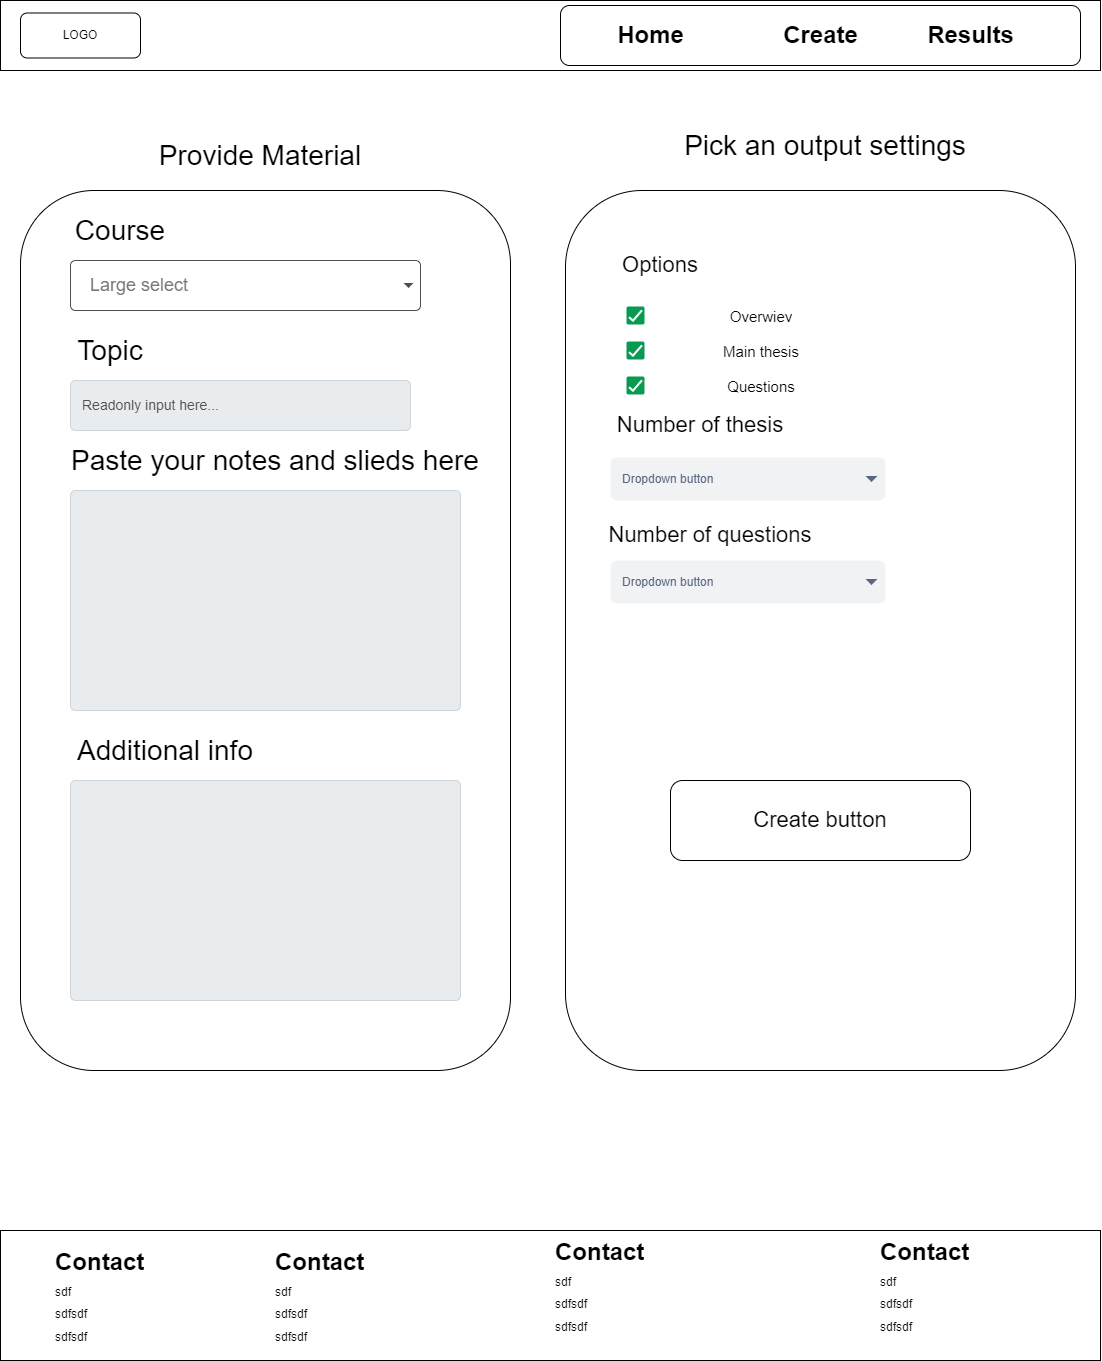

The diagram above was exported from draw.io. Its source (the exported page's mxGraphModel, read from the mxfile embedded in the PNG):
<mxGraphModel dx="2390" dy="1273" grid="1" gridSize="10" guides="1" tooltips="1" connect="1" arrows="1" fold="1" page="1" pageScale="1" pageWidth="1100" pageHeight="850" background="#ffffff" math="0" shadow="0">
  <root>
    <mxCell id="kbvQXsCGG4Zh9FudL9q4-0" />
    <mxCell id="kbvQXsCGG4Zh9FudL9q4-1" parent="kbvQXsCGG4Zh9FudL9q4-0" />
    <mxCell id="kbvQXsCGG4Zh9FudL9q4-2" value="" style="rounded=0;whiteSpace=wrap;html=1;" parent="kbvQXsCGG4Zh9FudL9q4-1" vertex="1">
      <mxGeometry width="1100" height="70" as="geometry" />
    </mxCell>
    <mxCell id="kbvQXsCGG4Zh9FudL9q4-3" value="LOGO" style="rounded=1;whiteSpace=wrap;html=1;" parent="kbvQXsCGG4Zh9FudL9q4-1" vertex="1">
      <mxGeometry x="20" y="12.5" width="120" height="45" as="geometry" />
    </mxCell>
    <mxCell id="kbvQXsCGG4Zh9FudL9q4-4" value="" style="rounded=1;whiteSpace=wrap;html=1;" parent="kbvQXsCGG4Zh9FudL9q4-1" vertex="1">
      <mxGeometry x="560" y="5" width="520" height="60" as="geometry" />
    </mxCell>
    <mxCell id="kbvQXsCGG4Zh9FudL9q4-5" value="Home" style="text;strokeColor=none;fillColor=none;html=1;fontSize=24;fontStyle=1;verticalAlign=middle;align=center;" parent="kbvQXsCGG4Zh9FudL9q4-1" vertex="1">
      <mxGeometry x="600" y="30" width="100" height="10" as="geometry" />
    </mxCell>
    <mxCell id="kbvQXsCGG4Zh9FudL9q4-6" value="Create" style="text;strokeColor=none;fillColor=none;html=1;fontSize=24;fontStyle=1;verticalAlign=middle;align=center;" parent="kbvQXsCGG4Zh9FudL9q4-1" vertex="1">
      <mxGeometry x="770" y="30" width="100" height="10" as="geometry" />
    </mxCell>
    <mxCell id="kbvQXsCGG4Zh9FudL9q4-7" value="Results" style="text;strokeColor=none;fillColor=none;html=1;fontSize=24;fontStyle=1;verticalAlign=middle;align=center;" parent="kbvQXsCGG4Zh9FudL9q4-1" vertex="1">
      <mxGeometry x="920" y="30" width="100" height="10" as="geometry" />
    </mxCell>
    <mxCell id="kbvQXsCGG4Zh9FudL9q4-10" style="edgeStyle=orthogonalEdgeStyle;rounded=0;orthogonalLoop=1;jettySize=auto;html=1;exitX=0.5;exitY=1;exitDx=0;exitDy=0;fontSize=20;" parent="kbvQXsCGG4Zh9FudL9q4-1" edge="1">
      <mxGeometry relative="1" as="geometry">
        <mxPoint x="540" y="519.9999999999998" as="sourcePoint" />
        <mxPoint x="540" y="519.9999999999998" as="targetPoint" />
      </mxGeometry>
    </mxCell>
    <mxCell id="kbvQXsCGG4Zh9FudL9q4-13" value="" style="rounded=0;whiteSpace=wrap;html=1;fontSize=34;" parent="kbvQXsCGG4Zh9FudL9q4-1" vertex="1">
      <mxGeometry y="1230" width="1100" height="130" as="geometry" />
    </mxCell>
    <mxCell id="kbvQXsCGG4Zh9FudL9q4-14" value="&lt;h1 style=&quot;font-size: 12px;&quot;&gt;&lt;font style=&quot;font-size: 24px;&quot;&gt;Contact&lt;/font&gt;&lt;/h1&gt;&lt;h1 style=&quot;font-size: 12px;&quot;&gt;&lt;span style=&quot;background-color: initial; font-weight: normal;&quot;&gt;sdf&lt;/span&gt;&lt;/h1&gt;&lt;h1 style=&quot;font-size: 12px;&quot;&gt;&lt;span style=&quot;background-color: initial; font-weight: normal;&quot;&gt;sdfsdf&lt;/span&gt;&lt;/h1&gt;&lt;h1 style=&quot;font-size: 12px;&quot;&gt;&lt;span style=&quot;background-color: initial; font-weight: normal;&quot;&gt;sdfsdf&lt;/span&gt;&lt;/h1&gt;&lt;h1 style=&quot;font-size: 12px;&quot;&gt;&lt;span style=&quot;background-color: initial; font-weight: normal;&quot;&gt;.&lt;/span&gt;&lt;br&gt;&lt;/h1&gt;" style="text;html=1;strokeColor=none;fillColor=none;spacing=5;spacingTop=-20;whiteSpace=wrap;overflow=hidden;rounded=0;fontSize=34;" parent="kbvQXsCGG4Zh9FudL9q4-1" vertex="1">
      <mxGeometry x="50" y="1250" width="190" height="110" as="geometry" />
    </mxCell>
    <mxCell id="kbvQXsCGG4Zh9FudL9q4-15" value="&lt;h1 style=&quot;font-size: 12px;&quot;&gt;&lt;font style=&quot;font-size: 24px;&quot;&gt;Contact&lt;/font&gt;&lt;/h1&gt;&lt;h1 style=&quot;font-size: 12px;&quot;&gt;&lt;span style=&quot;background-color: initial; font-weight: normal;&quot;&gt;sdf&lt;/span&gt;&lt;/h1&gt;&lt;h1 style=&quot;font-size: 12px;&quot;&gt;&lt;span style=&quot;background-color: initial; font-weight: normal;&quot;&gt;sdfsdf&lt;/span&gt;&lt;/h1&gt;&lt;h1 style=&quot;font-size: 12px;&quot;&gt;&lt;span style=&quot;background-color: initial; font-weight: normal;&quot;&gt;sdfsdf&lt;/span&gt;&lt;/h1&gt;&lt;h1 style=&quot;font-size: 12px;&quot;&gt;&lt;span style=&quot;background-color: initial; font-weight: normal;&quot;&gt;.&lt;/span&gt;&lt;br&gt;&lt;/h1&gt;" style="text;html=1;strokeColor=none;fillColor=none;spacing=5;spacingTop=-20;whiteSpace=wrap;overflow=hidden;rounded=0;fontSize=34;" parent="kbvQXsCGG4Zh9FudL9q4-1" vertex="1">
      <mxGeometry x="270" y="1250" width="190" height="110" as="geometry" />
    </mxCell>
    <mxCell id="kbvQXsCGG4Zh9FudL9q4-16" value="&lt;h1 style=&quot;font-size: 12px;&quot;&gt;&lt;font style=&quot;font-size: 24px;&quot;&gt;Contact&lt;/font&gt;&lt;/h1&gt;&lt;h1 style=&quot;font-size: 12px;&quot;&gt;&lt;span style=&quot;background-color: initial; font-weight: normal;&quot;&gt;sdf&lt;/span&gt;&lt;/h1&gt;&lt;h1 style=&quot;font-size: 12px;&quot;&gt;&lt;span style=&quot;background-color: initial; font-weight: normal;&quot;&gt;sdfsdf&lt;/span&gt;&lt;/h1&gt;&lt;h1 style=&quot;font-size: 12px;&quot;&gt;&lt;span style=&quot;background-color: initial; font-weight: normal;&quot;&gt;sdfsdf&lt;/span&gt;&lt;/h1&gt;&lt;h1 style=&quot;font-size: 12px;&quot;&gt;&lt;span style=&quot;background-color: initial; font-weight: normal;&quot;&gt;.&lt;/span&gt;&lt;br&gt;&lt;/h1&gt;" style="text;html=1;strokeColor=none;fillColor=none;spacing=5;spacingTop=-20;whiteSpace=wrap;overflow=hidden;rounded=0;fontSize=34;" parent="kbvQXsCGG4Zh9FudL9q4-1" vertex="1">
      <mxGeometry x="550" y="1240" width="190" height="110" as="geometry" />
    </mxCell>
    <mxCell id="kbvQXsCGG4Zh9FudL9q4-17" value="&lt;h1 style=&quot;font-size: 12px;&quot;&gt;&lt;font style=&quot;font-size: 24px;&quot;&gt;Contact&lt;/font&gt;&lt;/h1&gt;&lt;h1 style=&quot;font-size: 12px;&quot;&gt;&lt;span style=&quot;background-color: initial; font-weight: normal;&quot;&gt;sdf&lt;/span&gt;&lt;/h1&gt;&lt;h1 style=&quot;font-size: 12px;&quot;&gt;&lt;span style=&quot;background-color: initial; font-weight: normal;&quot;&gt;sdfsdf&lt;/span&gt;&lt;/h1&gt;&lt;h1 style=&quot;font-size: 12px;&quot;&gt;&lt;span style=&quot;background-color: initial; font-weight: normal;&quot;&gt;sdfsdf&lt;/span&gt;&lt;/h1&gt;&lt;h1 style=&quot;font-size: 12px;&quot;&gt;&lt;span style=&quot;background-color: initial; font-weight: normal;&quot;&gt;.&lt;/span&gt;&lt;br&gt;&lt;/h1&gt;" style="text;html=1;strokeColor=none;fillColor=none;spacing=5;spacingTop=-20;whiteSpace=wrap;overflow=hidden;rounded=0;fontSize=34;" parent="kbvQXsCGG4Zh9FudL9q4-1" vertex="1">
      <mxGeometry x="875" y="1240" width="190" height="110" as="geometry" />
    </mxCell>
    <mxCell id="_PNuW41n-gEZuB1cwlLd-3" value="" style="rounded=1;whiteSpace=wrap;html=1;direction=south;" parent="kbvQXsCGG4Zh9FudL9q4-1" vertex="1">
      <mxGeometry x="20" y="190" width="490" height="880" as="geometry" />
    </mxCell>
    <mxCell id="_PNuW41n-gEZuB1cwlLd-4" value="" style="rounded=1;whiteSpace=wrap;html=1;direction=south;" parent="kbvQXsCGG4Zh9FudL9q4-1" vertex="1">
      <mxGeometry x="565" y="190" width="510" height="880" as="geometry" />
    </mxCell>
    <mxCell id="_PNuW41n-gEZuB1cwlLd-5" value="Provide Material" style="text;html=1;strokeColor=none;fillColor=none;align=center;verticalAlign=middle;whiteSpace=wrap;rounded=0;strokeWidth=10;fontSize=28;" parent="kbvQXsCGG4Zh9FudL9q4-1" vertex="1">
      <mxGeometry x="140" y="130" width="240" height="50" as="geometry" />
    </mxCell>
    <mxCell id="_PNuW41n-gEZuB1cwlLd-6" value="Pick an output settings" style="text;html=1;strokeColor=none;fillColor=none;align=center;verticalAlign=middle;whiteSpace=wrap;rounded=0;strokeWidth=10;fontSize=28;" parent="kbvQXsCGG4Zh9FudL9q4-1" vertex="1">
      <mxGeometry x="680" y="120" width="290" height="50" as="geometry" />
    </mxCell>
    <mxCell id="_PNuW41n-gEZuB1cwlLd-7" value="Course" style="text;html=1;strokeColor=none;fillColor=none;align=center;verticalAlign=middle;whiteSpace=wrap;rounded=0;fontSize=28;" parent="kbvQXsCGG4Zh9FudL9q4-1" vertex="1">
      <mxGeometry x="50" y="220" width="140" height="20" as="geometry" />
    </mxCell>
    <mxCell id="_PNuW41n-gEZuB1cwlLd-12" value="Large select" style="html=1;shadow=0;dashed=0;shape=mxgraph.bootstrap.rrect;rSize=5;strokeColor=#505050;strokeWidth=1;fillColor=#ffffff;fontColor=#777777;whiteSpace=wrap;align=left;verticalAlign=middle;fontStyle=0;fontSize=18;spacing=20;" parent="kbvQXsCGG4Zh9FudL9q4-1" vertex="1">
      <mxGeometry x="70" y="260" width="350" height="50" as="geometry" />
    </mxCell>
    <mxCell id="_PNuW41n-gEZuB1cwlLd-13" value="" style="shape=triangle;direction=south;fillColor=#495057;strokeColor=none;perimeter=none;strokeWidth=1;fontSize=17;" parent="_PNuW41n-gEZuB1cwlLd-12" vertex="1">
      <mxGeometry x="1" y="0.5" width="10" height="5" relative="1" as="geometry">
        <mxPoint x="-17" y="-2.5" as="offset" />
      </mxGeometry>
    </mxCell>
    <mxCell id="_PNuW41n-gEZuB1cwlLd-14" value="Topic" style="text;html=1;strokeColor=none;fillColor=none;align=center;verticalAlign=middle;whiteSpace=wrap;rounded=0;fontSize=28;rotation=0;" parent="kbvQXsCGG4Zh9FudL9q4-1" vertex="1">
      <mxGeometry x="40" y="340" width="140" height="20" as="geometry" />
    </mxCell>
    <mxCell id="_PNuW41n-gEZuB1cwlLd-23" value="Readonly input here..." style="html=1;shadow=0;dashed=0;shape=mxgraph.bootstrap.rrect;rSize=5;strokeColor=#CED4DA;strokeWidth=1;fillColor=#E9ECEF;fontColor=#505050;whiteSpace=wrap;align=left;verticalAlign=middle;spacingLeft=10;fontSize=14;" parent="kbvQXsCGG4Zh9FudL9q4-1" vertex="1">
      <mxGeometry x="70" y="380" width="340" height="50" as="geometry" />
    </mxCell>
    <mxCell id="_PNuW41n-gEZuB1cwlLd-25" value="Paste your notes and slieds here" style="text;html=1;strokeColor=none;fillColor=none;align=center;verticalAlign=middle;whiteSpace=wrap;rounded=0;fontSize=28;rotation=0;" parent="kbvQXsCGG4Zh9FudL9q4-1" vertex="1">
      <mxGeometry x="70" y="450" width="410" height="20" as="geometry" />
    </mxCell>
    <mxCell id="_PNuW41n-gEZuB1cwlLd-26" value="" style="html=1;shadow=0;dashed=0;shape=mxgraph.bootstrap.rrect;rSize=5;strokeColor=#CED4DA;strokeWidth=1;fillColor=#E9ECEF;fontColor=#505050;whiteSpace=wrap;align=left;verticalAlign=middle;spacingLeft=10;fontSize=14;" parent="kbvQXsCGG4Zh9FudL9q4-1" vertex="1">
      <mxGeometry x="70" y="490" width="390" height="220" as="geometry" />
    </mxCell>
    <mxCell id="_PNuW41n-gEZuB1cwlLd-27" value="Additional info" style="text;html=1;strokeColor=none;fillColor=none;align=center;verticalAlign=middle;whiteSpace=wrap;rounded=0;fontSize=28;rotation=0;" parent="kbvQXsCGG4Zh9FudL9q4-1" vertex="1">
      <mxGeometry x="60" y="740" width="210" height="20" as="geometry" />
    </mxCell>
    <mxCell id="_PNuW41n-gEZuB1cwlLd-28" value="" style="html=1;shadow=0;dashed=0;shape=mxgraph.bootstrap.rrect;rSize=5;strokeColor=#CED4DA;strokeWidth=1;fillColor=#E9ECEF;fontColor=#505050;whiteSpace=wrap;align=left;verticalAlign=middle;spacingLeft=10;fontSize=14;" parent="kbvQXsCGG4Zh9FudL9q4-1" vertex="1">
      <mxGeometry x="70" y="780" width="390" height="220" as="geometry" />
    </mxCell>
    <mxCell id="EepZu6ZMVSZKhSX3Wa_R-6" value="Options" style="text;html=1;strokeColor=none;fillColor=none;align=center;verticalAlign=middle;whiteSpace=wrap;rounded=0;fontSize=22;" parent="kbvQXsCGG4Zh9FudL9q4-1" vertex="1">
      <mxGeometry x="560" y="250" width="200" height="30" as="geometry" />
    </mxCell>
    <mxCell id="EepZu6ZMVSZKhSX3Wa_R-14" value="Overwiev" style="dashed=0;shape=rect;fillColor=#ffffff;strokeColor=none;verticalLabelPosition=middle;align=center;verticalAlign=middle;fontSize=15;spacingLeft=72;labelPosition=center;" parent="kbvQXsCGG4Zh9FudL9q4-1" vertex="1">
      <mxGeometry x="610" y="290" width="230" height="50" as="geometry" />
    </mxCell>
    <mxCell id="EepZu6ZMVSZKhSX3Wa_R-15" value="" style="dashed=0;shape=mxgraph.gmdl.checkbox;strokeColor=none;fillColor=#089953;strokeWidth=2;" parent="EepZu6ZMVSZKhSX3Wa_R-14" vertex="1">
      <mxGeometry y="0.5" width="18" height="18" relative="1" as="geometry">
        <mxPoint x="16" y="-9" as="offset" />
      </mxGeometry>
    </mxCell>
    <mxCell id="EepZu6ZMVSZKhSX3Wa_R-17" value="Main thesis" style="dashed=0;shape=rect;fillColor=#ffffff;strokeColor=none;verticalLabelPosition=middle;align=center;verticalAlign=middle;fontSize=15;spacingLeft=72;labelPosition=center;" parent="kbvQXsCGG4Zh9FudL9q4-1" vertex="1">
      <mxGeometry x="610" y="325" width="230" height="50" as="geometry" />
    </mxCell>
    <mxCell id="EepZu6ZMVSZKhSX3Wa_R-18" value="" style="dashed=0;shape=mxgraph.gmdl.checkbox;strokeColor=none;fillColor=#089953;strokeWidth=2;" parent="EepZu6ZMVSZKhSX3Wa_R-17" vertex="1">
      <mxGeometry y="0.5" width="18" height="18" relative="1" as="geometry">
        <mxPoint x="16" y="-9" as="offset" />
      </mxGeometry>
    </mxCell>
    <mxCell id="EepZu6ZMVSZKhSX3Wa_R-19" value="Questions" style="dashed=0;shape=rect;fillColor=#ffffff;strokeColor=none;verticalLabelPosition=middle;align=center;verticalAlign=middle;fontSize=15;spacingLeft=72;labelPosition=center;" parent="kbvQXsCGG4Zh9FudL9q4-1" vertex="1">
      <mxGeometry x="610" y="360" width="230" height="50" as="geometry" />
    </mxCell>
    <mxCell id="EepZu6ZMVSZKhSX3Wa_R-20" value="" style="dashed=0;shape=mxgraph.gmdl.checkbox;strokeColor=none;fillColor=#089953;strokeWidth=2;" parent="EepZu6ZMVSZKhSX3Wa_R-19" vertex="1">
      <mxGeometry y="0.5" width="18" height="18" relative="1" as="geometry">
        <mxPoint x="16" y="-9" as="offset" />
      </mxGeometry>
    </mxCell>
    <mxCell id="EepZu6ZMVSZKhSX3Wa_R-23" value="Dropdown button" style="rounded=1;fillColor=#F1F2F4;strokeColor=none;html=1;fontColor=#596780;align=left;fontSize=12;spacingLeft=10;sketch=0;" parent="kbvQXsCGG4Zh9FudL9q4-1" vertex="1">
      <mxGeometry x="610" y="457" width="275" height="43" as="geometry" />
    </mxCell>
    <mxCell id="EepZu6ZMVSZKhSX3Wa_R-24" value="" style="shape=triangle;direction=south;fillColor=#596780;strokeColor=none;html=1;sketch=0;fontSize=22;" parent="EepZu6ZMVSZKhSX3Wa_R-23" vertex="1">
      <mxGeometry x="1" y="0.5" width="12" height="6" relative="1" as="geometry">
        <mxPoint x="-20" y="-3" as="offset" />
      </mxGeometry>
    </mxCell>
    <mxCell id="EepZu6ZMVSZKhSX3Wa_R-25" value="Number of thesis" style="text;html=1;strokeColor=none;fillColor=none;align=center;verticalAlign=middle;whiteSpace=wrap;rounded=0;fontSize=22;" parent="kbvQXsCGG4Zh9FudL9q4-1" vertex="1">
      <mxGeometry x="600" y="410" width="200" height="30" as="geometry" />
    </mxCell>
    <mxCell id="EepZu6ZMVSZKhSX3Wa_R-26" value="Number of questions" style="text;html=1;strokeColor=none;fillColor=none;align=center;verticalAlign=middle;whiteSpace=wrap;rounded=0;fontSize=22;" parent="kbvQXsCGG4Zh9FudL9q4-1" vertex="1">
      <mxGeometry x="600" y="520" width="220" height="30" as="geometry" />
    </mxCell>
    <mxCell id="EepZu6ZMVSZKhSX3Wa_R-27" value="Dropdown button" style="rounded=1;fillColor=#F1F2F4;strokeColor=none;html=1;fontColor=#596780;align=left;fontSize=12;spacingLeft=10;sketch=0;" parent="kbvQXsCGG4Zh9FudL9q4-1" vertex="1">
      <mxGeometry x="610" y="560" width="275" height="43" as="geometry" />
    </mxCell>
    <mxCell id="EepZu6ZMVSZKhSX3Wa_R-28" value="" style="shape=triangle;direction=south;fillColor=#596780;strokeColor=none;html=1;sketch=0;fontSize=22;" parent="EepZu6ZMVSZKhSX3Wa_R-27" vertex="1">
      <mxGeometry x="1" y="0.5" width="12" height="6" relative="1" as="geometry">
        <mxPoint x="-20" y="-3" as="offset" />
      </mxGeometry>
    </mxCell>
    <mxCell id="GoteLrPGYrxFhr6Pn36z-1" value="Create button" style="rounded=1;whiteSpace=wrap;html=1;fontSize=22;" parent="kbvQXsCGG4Zh9FudL9q4-1" vertex="1">
      <mxGeometry x="670" y="780" width="300" height="80" as="geometry" />
    </mxCell>
  </root>
</mxGraphModel>